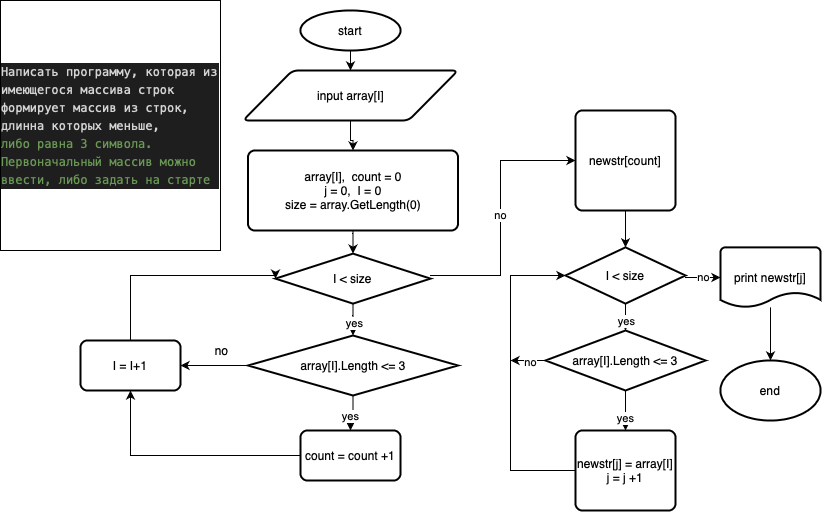

The diagram above was exported from draw.io. Its source (the exported page's mxGraphModel, read from the mxfile embedded in the PNG):
<mxGraphModel dx="1194" dy="647" grid="1" gridSize="10" guides="1" tooltips="1" connect="1" arrows="1" fold="1" page="1" pageScale="1" pageWidth="827" pageHeight="1169" math="0" shadow="0">
  <root>
    <mxCell id="WIyWlLk6GJQsqaUBKTNV-0" />
    <mxCell id="WIyWlLk6GJQsqaUBKTNV-1" parent="WIyWlLk6GJQsqaUBKTNV-0" />
    <mxCell id="kDJdD_Gi2WL49yvNMnAf-0" value="&lt;div style=&quot;text-align: start; color: rgb(212, 212, 212); background-color: rgb(30, 30, 30); font-family: Menlo, Monaco, &amp;quot;Courier New&amp;quot;, monospace; line-height: 18px;&quot;&gt;&lt;div&gt;Написать программу, которая из имеющегося массива строк формирует массив из строк, длинна которых меньше, &lt;/div&gt;&lt;div&gt;&lt;span style=&quot;color: rgb(106, 153, 85);&quot;&gt;либо равна 3 символа. Первоначальный массив можно ввести, либо задать на старте&lt;/span&gt;&lt;/div&gt;&lt;/div&gt;" style="rounded=0;whiteSpace=wrap;html=1;" vertex="1" parent="WIyWlLk6GJQsqaUBKTNV-1">
      <mxGeometry width="220" height="250" as="geometry" />
    </mxCell>
    <mxCell id="kDJdD_Gi2WL49yvNMnAf-3" value="" style="edgeStyle=orthogonalEdgeStyle;rounded=0;orthogonalLoop=1;jettySize=auto;html=1;" edge="1" parent="WIyWlLk6GJQsqaUBKTNV-1" source="kDJdD_Gi2WL49yvNMnAf-1" target="kDJdD_Gi2WL49yvNMnAf-2">
      <mxGeometry relative="1" as="geometry" />
    </mxCell>
    <mxCell id="kDJdD_Gi2WL49yvNMnAf-1" value="start" style="strokeWidth=2;html=1;shape=mxgraph.flowchart.start_1;whiteSpace=wrap;" vertex="1" parent="WIyWlLk6GJQsqaUBKTNV-1">
      <mxGeometry x="300" y="10" width="100" height="40" as="geometry" />
    </mxCell>
    <mxCell id="kDJdD_Gi2WL49yvNMnAf-5" value="" style="edgeStyle=orthogonalEdgeStyle;rounded=0;orthogonalLoop=1;jettySize=auto;html=1;" edge="1" parent="WIyWlLk6GJQsqaUBKTNV-1" source="kDJdD_Gi2WL49yvNMnAf-2" target="kDJdD_Gi2WL49yvNMnAf-4">
      <mxGeometry relative="1" as="geometry" />
    </mxCell>
    <mxCell id="kDJdD_Gi2WL49yvNMnAf-2" value="input array[I]" style="shape=parallelogram;html=1;strokeWidth=2;perimeter=parallelogramPerimeter;whiteSpace=wrap;rounded=1;arcSize=12;size=0.23;" vertex="1" parent="WIyWlLk6GJQsqaUBKTNV-1">
      <mxGeometry x="242.5" y="70" width="215" height="50" as="geometry" />
    </mxCell>
    <mxCell id="kDJdD_Gi2WL49yvNMnAf-7" value="" style="edgeStyle=orthogonalEdgeStyle;rounded=0;orthogonalLoop=1;jettySize=auto;html=1;" edge="1" parent="WIyWlLk6GJQsqaUBKTNV-1" source="kDJdD_Gi2WL49yvNMnAf-4" target="kDJdD_Gi2WL49yvNMnAf-6">
      <mxGeometry relative="1" as="geometry" />
    </mxCell>
    <mxCell id="kDJdD_Gi2WL49yvNMnAf-4" value="array[I], &amp;nbsp;count = 0&lt;br&gt;j = 0, &amp;nbsp;I = 0&lt;br&gt;size = array.GetLength(0)&lt;br&gt;" style="rounded=1;whiteSpace=wrap;html=1;absoluteArcSize=1;arcSize=14;strokeWidth=2;" vertex="1" parent="WIyWlLk6GJQsqaUBKTNV-1">
      <mxGeometry x="247.5" y="150" width="210" height="80" as="geometry" />
    </mxCell>
    <mxCell id="kDJdD_Gi2WL49yvNMnAf-10" value="" style="edgeStyle=orthogonalEdgeStyle;rounded=0;orthogonalLoop=1;jettySize=auto;html=1;" edge="1" parent="WIyWlLk6GJQsqaUBKTNV-1" source="kDJdD_Gi2WL49yvNMnAf-6" target="kDJdD_Gi2WL49yvNMnAf-9">
      <mxGeometry relative="1" as="geometry" />
    </mxCell>
    <mxCell id="kDJdD_Gi2WL49yvNMnAf-11" value="yes" style="edgeLabel;html=1;align=center;verticalAlign=middle;resizable=0;points=[];" vertex="1" connectable="0" parent="kDJdD_Gi2WL49yvNMnAf-10">
      <mxGeometry x="0.4909" y="1" relative="1" as="geometry">
        <mxPoint as="offset" />
      </mxGeometry>
    </mxCell>
    <mxCell id="kDJdD_Gi2WL49yvNMnAf-20" value="no" style="edgeStyle=orthogonalEdgeStyle;rounded=0;orthogonalLoop=1;jettySize=auto;html=1;entryX=0;entryY=0.5;entryDx=0;entryDy=0;" edge="1" parent="WIyWlLk6GJQsqaUBKTNV-1" source="kDJdD_Gi2WL49yvNMnAf-6" target="kDJdD_Gi2WL49yvNMnAf-28">
      <mxGeometry relative="1" as="geometry">
        <Array as="points">
          <mxPoint x="500" y="275" />
          <mxPoint x="500" y="160" />
        </Array>
      </mxGeometry>
    </mxCell>
    <mxCell id="kDJdD_Gi2WL49yvNMnAf-6" value="I &amp;lt; size" style="strokeWidth=2;html=1;shape=mxgraph.flowchart.decision;whiteSpace=wrap;" vertex="1" parent="WIyWlLk6GJQsqaUBKTNV-1">
      <mxGeometry x="275" y="253.13" width="155" height="50" as="geometry" />
    </mxCell>
    <mxCell id="kDJdD_Gi2WL49yvNMnAf-15" value="" style="edgeStyle=orthogonalEdgeStyle;rounded=0;orthogonalLoop=1;jettySize=auto;html=1;" edge="1" parent="WIyWlLk6GJQsqaUBKTNV-1" source="kDJdD_Gi2WL49yvNMnAf-8" target="kDJdD_Gi2WL49yvNMnAf-14">
      <mxGeometry relative="1" as="geometry" />
    </mxCell>
    <mxCell id="kDJdD_Gi2WL49yvNMnAf-8" value="count = count +1" style="rounded=1;whiteSpace=wrap;html=1;absoluteArcSize=1;arcSize=14;strokeWidth=2;" vertex="1" parent="WIyWlLk6GJQsqaUBKTNV-1">
      <mxGeometry x="300" y="430" width="100" height="50" as="geometry" />
    </mxCell>
    <mxCell id="kDJdD_Gi2WL49yvNMnAf-12" value="" style="edgeStyle=orthogonalEdgeStyle;rounded=0;orthogonalLoop=1;jettySize=auto;html=1;" edge="1" parent="WIyWlLk6GJQsqaUBKTNV-1" source="kDJdD_Gi2WL49yvNMnAf-9" target="kDJdD_Gi2WL49yvNMnAf-8">
      <mxGeometry relative="1" as="geometry" />
    </mxCell>
    <mxCell id="kDJdD_Gi2WL49yvNMnAf-13" value="yes&lt;br&gt;" style="edgeLabel;html=1;align=center;verticalAlign=middle;resizable=0;points=[];" vertex="1" connectable="0" parent="kDJdD_Gi2WL49yvNMnAf-12">
      <mxGeometry x="0.2" y="-1" relative="1" as="geometry">
        <mxPoint as="offset" />
      </mxGeometry>
    </mxCell>
    <mxCell id="kDJdD_Gi2WL49yvNMnAf-17" value="" style="edgeStyle=orthogonalEdgeStyle;rounded=0;orthogonalLoop=1;jettySize=auto;html=1;" edge="1" parent="WIyWlLk6GJQsqaUBKTNV-1" source="kDJdD_Gi2WL49yvNMnAf-9" target="kDJdD_Gi2WL49yvNMnAf-14">
      <mxGeometry relative="1" as="geometry" />
    </mxCell>
    <mxCell id="kDJdD_Gi2WL49yvNMnAf-9" value="array[I].Length &amp;lt;= 3" style="strokeWidth=2;html=1;shape=mxgraph.flowchart.decision;whiteSpace=wrap;" vertex="1" parent="WIyWlLk6GJQsqaUBKTNV-1">
      <mxGeometry x="247.5" y="335" width="210" height="60" as="geometry" />
    </mxCell>
    <mxCell id="kDJdD_Gi2WL49yvNMnAf-16" style="edgeStyle=orthogonalEdgeStyle;rounded=0;orthogonalLoop=1;jettySize=auto;html=1;entryX=0;entryY=0.5;entryDx=0;entryDy=0;entryPerimeter=0;exitX=0.5;exitY=0;exitDx=0;exitDy=0;" edge="1" parent="WIyWlLk6GJQsqaUBKTNV-1" source="kDJdD_Gi2WL49yvNMnAf-14" target="kDJdD_Gi2WL49yvNMnAf-6">
      <mxGeometry relative="1" as="geometry">
        <Array as="points">
          <mxPoint x="130" y="275" />
        </Array>
      </mxGeometry>
    </mxCell>
    <mxCell id="kDJdD_Gi2WL49yvNMnAf-14" value="I = I+1" style="rounded=1;whiteSpace=wrap;html=1;absoluteArcSize=1;arcSize=14;strokeWidth=2;" vertex="1" parent="WIyWlLk6GJQsqaUBKTNV-1">
      <mxGeometry x="80" y="340" width="100" height="50" as="geometry" />
    </mxCell>
    <mxCell id="kDJdD_Gi2WL49yvNMnAf-18" value="no" style="text;html=1;align=center;verticalAlign=middle;resizable=0;points=[];autosize=1;strokeColor=none;fillColor=none;" vertex="1" parent="WIyWlLk6GJQsqaUBKTNV-1">
      <mxGeometry x="201" y="335" width="40" height="30" as="geometry" />
    </mxCell>
    <mxCell id="kDJdD_Gi2WL49yvNMnAf-23" value="" style="edgeStyle=orthogonalEdgeStyle;rounded=0;orthogonalLoop=1;jettySize=auto;html=1;" edge="1" parent="WIyWlLk6GJQsqaUBKTNV-1" source="kDJdD_Gi2WL49yvNMnAf-19" target="kDJdD_Gi2WL49yvNMnAf-22">
      <mxGeometry relative="1" as="geometry" />
    </mxCell>
    <mxCell id="kDJdD_Gi2WL49yvNMnAf-25" value="yes" style="edgeLabel;html=1;align=center;verticalAlign=middle;resizable=0;points=[];" vertex="1" connectable="0" parent="kDJdD_Gi2WL49yvNMnAf-23">
      <mxGeometry x="0.6621" relative="1" as="geometry">
        <mxPoint as="offset" />
      </mxGeometry>
    </mxCell>
    <mxCell id="kDJdD_Gi2WL49yvNMnAf-37" value="no" style="edgeStyle=orthogonalEdgeStyle;rounded=0;orthogonalLoop=1;jettySize=auto;html=1;" edge="1" parent="WIyWlLk6GJQsqaUBKTNV-1" source="kDJdD_Gi2WL49yvNMnAf-19" target="kDJdD_Gi2WL49yvNMnAf-36">
      <mxGeometry relative="1" as="geometry">
        <Array as="points">
          <mxPoint x="700" y="277" />
          <mxPoint x="700" y="277" />
        </Array>
      </mxGeometry>
    </mxCell>
    <mxCell id="kDJdD_Gi2WL49yvNMnAf-19" value="I &amp;lt; size" style="strokeWidth=2;html=1;shape=mxgraph.flowchart.decision;whiteSpace=wrap;" vertex="1" parent="WIyWlLk6GJQsqaUBKTNV-1">
      <mxGeometry x="565" y="246.88" width="120" height="56.25" as="geometry" />
    </mxCell>
    <mxCell id="kDJdD_Gi2WL49yvNMnAf-26" value="" style="edgeStyle=orthogonalEdgeStyle;rounded=0;orthogonalLoop=1;jettySize=auto;html=1;" edge="1" parent="WIyWlLk6GJQsqaUBKTNV-1" source="kDJdD_Gi2WL49yvNMnAf-22" target="kDJdD_Gi2WL49yvNMnAf-24">
      <mxGeometry relative="1" as="geometry" />
    </mxCell>
    <mxCell id="kDJdD_Gi2WL49yvNMnAf-27" value="yes" style="edgeLabel;html=1;align=center;verticalAlign=middle;resizable=0;points=[];" vertex="1" connectable="0" parent="kDJdD_Gi2WL49yvNMnAf-26">
      <mxGeometry x="0.35" y="-1" relative="1" as="geometry">
        <mxPoint as="offset" />
      </mxGeometry>
    </mxCell>
    <mxCell id="kDJdD_Gi2WL49yvNMnAf-34" style="edgeStyle=orthogonalEdgeStyle;rounded=0;orthogonalLoop=1;jettySize=auto;html=1;" edge="1" parent="WIyWlLk6GJQsqaUBKTNV-1" source="kDJdD_Gi2WL49yvNMnAf-22">
      <mxGeometry relative="1" as="geometry">
        <mxPoint x="510" y="360" as="targetPoint" />
      </mxGeometry>
    </mxCell>
    <mxCell id="kDJdD_Gi2WL49yvNMnAf-35" value="no" style="edgeLabel;html=1;align=center;verticalAlign=middle;resizable=0;points=[];" vertex="1" connectable="0" parent="kDJdD_Gi2WL49yvNMnAf-34">
      <mxGeometry x="0.1556" y="1" relative="1" as="geometry">
        <mxPoint as="offset" />
      </mxGeometry>
    </mxCell>
    <mxCell id="kDJdD_Gi2WL49yvNMnAf-22" value="array[I].Length &amp;lt;= 3" style="strokeWidth=2;html=1;shape=mxgraph.flowchart.decision;whiteSpace=wrap;" vertex="1" parent="WIyWlLk6GJQsqaUBKTNV-1">
      <mxGeometry x="545" y="330" width="160" height="60" as="geometry" />
    </mxCell>
    <mxCell id="kDJdD_Gi2WL49yvNMnAf-30" style="edgeStyle=orthogonalEdgeStyle;rounded=0;orthogonalLoop=1;jettySize=auto;html=1;entryX=0;entryY=0.5;entryDx=0;entryDy=0;entryPerimeter=0;" edge="1" parent="WIyWlLk6GJQsqaUBKTNV-1" source="kDJdD_Gi2WL49yvNMnAf-24" target="kDJdD_Gi2WL49yvNMnAf-19">
      <mxGeometry relative="1" as="geometry">
        <Array as="points">
          <mxPoint x="510" y="470" />
          <mxPoint x="510" y="275" />
        </Array>
      </mxGeometry>
    </mxCell>
    <mxCell id="kDJdD_Gi2WL49yvNMnAf-24" value="newstr[j] = array[I]&lt;br&gt;j = j +1" style="rounded=1;whiteSpace=wrap;html=1;absoluteArcSize=1;arcSize=14;strokeWidth=2;" vertex="1" parent="WIyWlLk6GJQsqaUBKTNV-1">
      <mxGeometry x="575" y="430" width="100" height="80" as="geometry" />
    </mxCell>
    <mxCell id="kDJdD_Gi2WL49yvNMnAf-29" value="" style="edgeStyle=orthogonalEdgeStyle;rounded=0;orthogonalLoop=1;jettySize=auto;html=1;" edge="1" parent="WIyWlLk6GJQsqaUBKTNV-1" source="kDJdD_Gi2WL49yvNMnAf-28" target="kDJdD_Gi2WL49yvNMnAf-19">
      <mxGeometry relative="1" as="geometry" />
    </mxCell>
    <mxCell id="kDJdD_Gi2WL49yvNMnAf-28" value="newstr[count]" style="rounded=1;whiteSpace=wrap;html=1;absoluteArcSize=1;arcSize=14;strokeWidth=2;" vertex="1" parent="WIyWlLk6GJQsqaUBKTNV-1">
      <mxGeometry x="575" y="110" width="100" height="100" as="geometry" />
    </mxCell>
    <mxCell id="kDJdD_Gi2WL49yvNMnAf-39" value="" style="edgeStyle=orthogonalEdgeStyle;rounded=0;orthogonalLoop=1;jettySize=auto;html=1;" edge="1" parent="WIyWlLk6GJQsqaUBKTNV-1" source="kDJdD_Gi2WL49yvNMnAf-36" target="kDJdD_Gi2WL49yvNMnAf-38">
      <mxGeometry relative="1" as="geometry" />
    </mxCell>
    <mxCell id="kDJdD_Gi2WL49yvNMnAf-36" value="print newstr[j]" style="strokeWidth=2;html=1;shape=mxgraph.flowchart.document2;whiteSpace=wrap;size=0.25;" vertex="1" parent="WIyWlLk6GJQsqaUBKTNV-1">
      <mxGeometry x="720" y="246.88" width="100" height="60" as="geometry" />
    </mxCell>
    <mxCell id="kDJdD_Gi2WL49yvNMnAf-38" value="end" style="strokeWidth=2;html=1;shape=mxgraph.flowchart.start_1;whiteSpace=wrap;" vertex="1" parent="WIyWlLk6GJQsqaUBKTNV-1">
      <mxGeometry x="720" y="360" width="100" height="60" as="geometry" />
    </mxCell>
  </root>
</mxGraphModel>